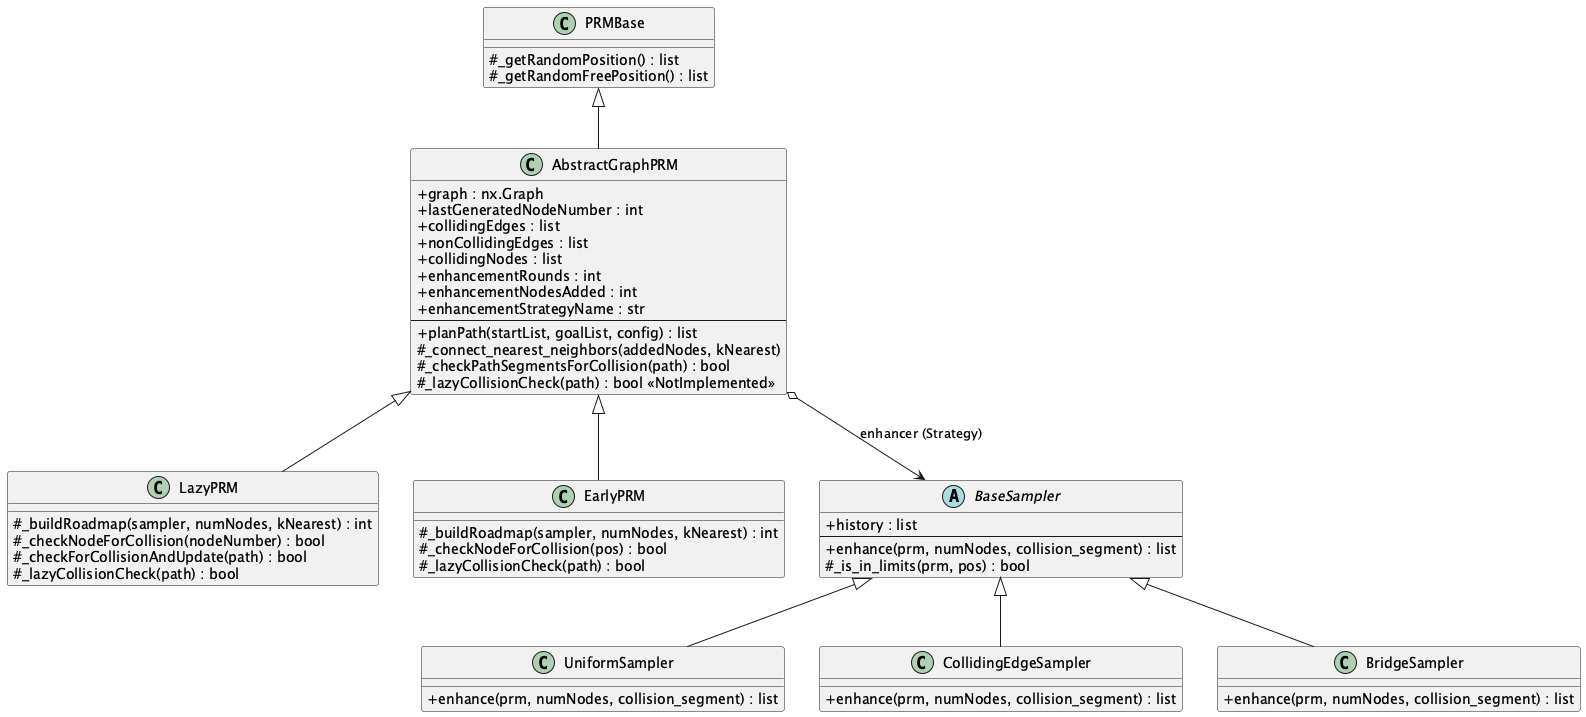

The diagram above was rendered by PlantUML. Its source (embedded in the PNG):
@startuml architecture
skinparam classAttributeIconSize 0

class PRMBase {
  # _getRandomPosition() : list
  # _getRandomFreePosition() : list
}

class AbstractGraphPRM {
  + graph : nx.Graph
  + lastGeneratedNodeNumber : int
  + collidingEdges : list
  + nonCollidingEdges : list
  + collidingNodes : list
  + enhancementRounds : int
  + enhancementNodesAdded : int
  + enhancementStrategyName : str
  --
  + planPath(startList, goalList, config) : list
  # _connect_nearest_neighbors(addedNodes, kNearest)
  # _checkPathSegmentsForCollision(path) : bool
  # _lazyCollisionCheck(path) : bool <<NotImplemented>>
}

class LazyPRM {
  # _buildRoadmap(sampler, numNodes, kNearest) : int
  # _checkNodeForCollision(nodeNumber) : bool
  # _checkForCollisionAndUpdate(path) : bool
  # _lazyCollisionCheck(path) : bool
}

class EarlyPRM {
  # _buildRoadmap(sampler, numNodes, kNearest) : int
  # _checkNodeForCollision(pos) : bool
  # _lazyCollisionCheck(path) : bool
}

abstract class BaseSampler {
  + history : list
  --
  + enhance(prm, numNodes, collision_segment) : list
  # _is_in_limits(prm, pos) : bool
}

class UniformSampler {
  + enhance(prm, numNodes, collision_segment) : list
}

class CollidingEdgeSampler {
  + enhance(prm, numNodes, collision_segment) : list
}

class BridgeSampler {
  + enhance(prm, numNodes, collision_segment) : list
}

' Inheritance relationships
PRMBase <|-- AbstractGraphPRM
AbstractGraphPRM <|-- LazyPRM
AbstractGraphPRM <|-- EarlyPRM

' Sampler Inheritance
BaseSampler <|-- UniformSampler
BaseSampler <|-- CollidingEdgeSampler
BaseSampler <|-- BridgeSampler

' Composition/Dependency relationships
AbstractGraphPRM o--> BaseSampler : "enhancer (Strategy)"

@enduml